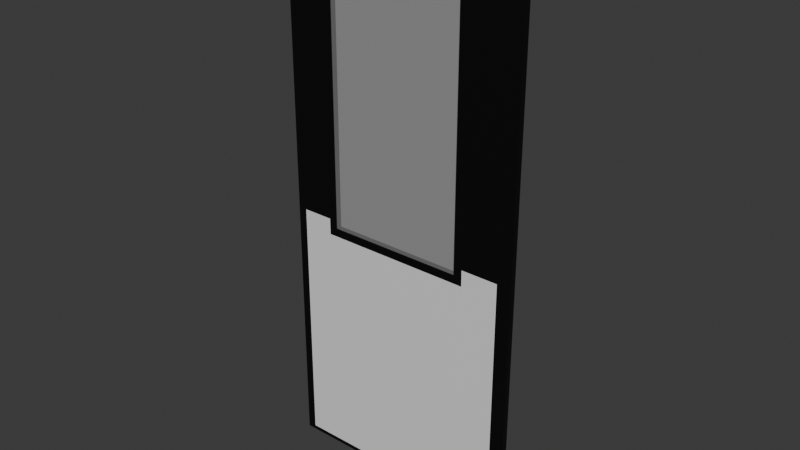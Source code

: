 # Source: Door.blend  (saved by Blender 5.1.30; exported with 4.5.12 LTS)
import bpy
from mathutils import Matrix  # noqa: F401  (used for matrix-valued properties, if any)

bpy.ops.wm.read_factory_settings(use_empty=True)
scene = bpy.context.scene
scene.name = 'Scene'

# ---- collections
col_collection = bpy.data.collections.new('Collection'); scene.collection.children.link(col_collection)

# ---- materials (node trees are filled in below, after node groups)
mat_material = bpy.data.materials.new('Material')
mat_material_001 = bpy.data.materials.new('Material.001')
mat_material_002 = bpy.data.materials.new('Material.002')
mat_material_003 = bpy.data.materials.new('Material.003')

# ---- material node trees
mat_material.use_nodes = True; mat_material.node_tree.nodes.clear()
_N = mat_material.node_tree.nodes; _L = mat_material.node_tree.links
n0 = _N.new('ShaderNodeBsdfPrincipled'); n0.name = 'Principled BSDF'; n0.location = (-200, 100)
n0.inputs[4].default_value = 0.2
n1 = _N.new('ShaderNodeOutputMaterial'); n1.name = 'Material Output'; n1.location = (200, 100)
_L.new(n0.outputs[0], n1.inputs[0])
n1.is_active_output = True
mat_material_001.use_nodes = True; mat_material_001.node_tree.nodes.clear()
_N = mat_material_001.node_tree.nodes; _L = mat_material_001.node_tree.links
n0 = _N.new('ShaderNodeBsdfPrincipled'); n0.name = 'Principled BSDF'; n0.location = (-200, 100)
n0.inputs[0].default_value = (0.0, 0.0, 0.0, 1.0)
n1 = _N.new('ShaderNodeOutputMaterial'); n1.name = 'Material Output'; n1.location = (200, 100)
_L.new(n0.outputs[0], n1.inputs[0])
n1.is_active_output = True
mat_material_002.use_nodes = True; mat_material_002.node_tree.nodes.clear()
_N = mat_material_002.node_tree.nodes; _L = mat_material_002.node_tree.links
n0 = _N.new('ShaderNodeBsdfPrincipled'); n0.name = 'Principled BSDF'; n0.location = (-200, 100)
n1 = _N.new('ShaderNodeOutputMaterial'); n1.name = 'Material Output'; n1.location = (200, 100)
_L.new(n0.outputs[0], n1.inputs[0])
n1.is_active_output = True
mat_material_003.use_nodes = True; mat_material_003.node_tree.nodes.clear()
_N = mat_material_003.node_tree.nodes; _L = mat_material_003.node_tree.links
n0 = _N.new('ShaderNodeBsdfPrincipled'); n0.name = 'Principled BSDF'; n0.location = (-200, 100)
n0.inputs[0].default_value = (0.335, 0.335, 0.335, 1.0)
n1 = _N.new('ShaderNodeOutputMaterial'); n1.name = 'Material Output'; n1.location = (200, 100)
_L.new(n0.outputs[0], n1.inputs[0])
n1.is_active_output = True

# ---- world
world_world = bpy.data.worlds.new('World'); scene.world = world_world
world_world.use_nodes = True; world_world.node_tree.nodes.clear()
_N = world_world.node_tree.nodes; _L = world_world.node_tree.links
n0 = _N.new('ShaderNodeOutputWorld'); n0.name = 'World Output'; n0.location = (200, 100)
n1 = _N.new('ShaderNodeBackground'); n1.name = 'Background'; n1.location = (-200, 100)
n1.inputs[0].default_value = (0.05088, 0.05088, 0.05088, 1.0)
_L.new(n1.outputs[0], n0.inputs[0])
n0.is_active_output = True
world_world.color = (0.05088, 0.05088, 0.05088)
world_world.sun_shadow_jitter_overblur = 0.0

# ---- meshes
me_cube = bpy.data.meshes.new('Cube')
me_cube.from_pydata([(-0.4137, 0.01, -8.464e-06), (-0.2455, 0.01, 0.8736), (-0.2455, 0.01, 1.862), (0.2302, 0.01, 0.8736), (0.2302, 0.01, 1.862), (-0.4137, 0.01, 1.935), (0.439, 0.01, -8.464e-06), (0.439, 0.01, 1.935), (-0.3834, 0.01, 1.913), (-0.3834, 0.01, 0.01489), (0.3889, 0.01, 0.01489), (0.3889, 0.01, 1.913), (-0.2755, 0.01, 1.892), (-0.2755, 0.01, 0.8436), (0.2602, 0.01, 0.8436), (0.2602, 0.01, 1.892), (-0.3834, -0.01, 0.01489), (-0.4137, -0.01, -2.384e-07), (-0.4137, -0.01, 1.935), (0.439, -0.01, 1.935), (0.439, -0.01, -2.384e-07), (-0.3834, -0.01, 1.913), (0.3889, -0.01, 0.01489), (0.3889, -0.01, 1.913), (-0.2755, -0.01, 1.892), (-0.2755, -0.01, 0.8436), (0.2602, -0.01, 0.8436), (0.2602, -0.01, 1.892), (-0.2455, -0.01, 1.862), (-0.2455, -0.01, 0.8736), (0.2302, -0.01, 0.8736), (0.2302, -0.01, 1.862), (-0.3834, 0.01, 0.9), (0.3889, 0.01, 0.9), (-0.3834, -0.01, 0.9), (0.3889, -0.01, 0.9), (-0.2755, -0.01, 0.9), (0.2602, -0.01, 0.9)], [], [(1, 2, 4, 3), (8, 32, 9, 0, 5), (9, 10, 6, 0), (11, 8, 5, 7), (10, 33, 11, 7, 6), (13, 9, 32, 8, 12, 2, 1), (3, 4, 15, 11, 33, 10, 14), (12, 8, 11, 15, 4, 2), (29, 30, 31, 28), (21, 18, 17, 16, 34), (16, 17, 20, 22), (23, 19, 18, 21), (22, 20, 19, 23, 35), (27, 23, 21, 24), (37, 35, 23, 27), (28, 24, 36, 25, 29), (29, 25, 26, 30), (31, 27, 24, 28), (30, 26, 37, 27, 31), (5, 18, 19, 7), (7, 19, 20, 6), (0, 6, 20, 17), (5, 0, 17, 18), (2, 4, 31, 28), (2, 28, 29, 1), (31, 4, 3, 30), (3, 1, 29, 30), (24, 21, 34, 36), (36, 34, 16, 22, 35, 37, 26, 25), (14, 10, 9, 13, 1, 3)])
me_cube.polygons.foreach_set('material_index', [0, 1, 1, 1, 1, 3, 3, 3, 0, 1, 1, 1, 1, 1, 1, 1, 1, 1, 1, 1, 1, 1, 1, 1, 1, 1, 1, 1, 2, 3])
_uv = me_cube.uv_layers.new(name='UVMap')
_uv.uv.foreach_set('vector', [0.3947, 0.2914, 0.6053, 0.2914, 0.6053, 0.4586, 0.3947, 0.4586, 0.6206, 0.26, 0.4919, 0.26, 0.3794, 0.26, 0.375, 0.25, 0.625, 0.25, 0.3794, 0.26, 0.3794, 0.49, 0.375, 0.5, 0.375, 0.25, 0.6206, 0.49, 0.6206, 0.26, 0.625, 0.25, 0.625, 0.5, 0.3794, 0.49, 0.4919, 0.49, 0.6206, 0.49, 0.625, 0.5, 0.375, 0.5, 0.3883, 0.2809, 0.3794, 0.26, 0.4919, 0.26, 0.6206, 0.26, 0.6117, 0.2809, 0.6053, 0.2914, 0.3947, 0.2914, 0.3947, 0.4586, 0.6053, 0.4586, 0.6117, 0.4691, 0.6206, 0.49, 0.4919, 0.49, 0.3794, 0.49, 0.3883, 0.4691, 0.6117, 0.2809, 0.6206, 0.26, 0.6206, 0.49, 0.6117, 0.4691, 0.6053, 0.4586, 0.6053, 0.2914, 0.3947, 0.2914, 0.3947, 0.4586, 0.6053, 0.4586, 0.6053, 0.2914, 0.6206, 0.26, 0.625, 0.25, 0.375, 0.25, 0.3794, 0.26, 0.4919, 0.26, 0.3794, 0.26, 0.375, 0.25, 0.375, 0.5, 0.3794, 0.49, 0.6206, 0.49, 0.625, 0.5, 0.625, 0.25, 0.6206, 0.26, 0.3794, 0.49, 0.375, 0.5, 0.625, 0.5, 0.6206, 0.49, 0.4919, 0.49, 0.6117, 0.4691, 0.6206, 0.49, 0.6206, 0.26, 0.6117, 0.2809, 0.4003, 0.4691, 0.4919, 0.49, 0.6206, 0.49, 0.6117, 0.4691, 0.6053, 0.2914, 0.6117, 0.2809, 0.4003, 0.2809, 0.3883, 0.2809, 0.3947, 0.2914, 0.3947, 0.2914, 0.3883, 0.2809, 0.3883, 0.4691, 0.3947, 0.4586, 0.6053, 0.4586, 0.6117, 0.4691, 0.6117, 0.2809, 0.6053, 0.2914, 0.3947, 0.4586, 0.3883, 0.4691, 0.4003, 0.4691, 0.6117, 0.4691, 0.6053, 0.4586, 0.625, 0.25, 0.625, 0.25, 0.625, 0.5, 0.625, 0.5, 0.625, 0.5, 0.625, 0.5, 0.375, 0.5, 0.375, 0.5, 0.375, 0.25, 0.375, 0.5, 0.375, 0.5, 0.375, 0.25, 0.625, 0.25, 0.375, 0.25, 0.375, 0.25, 0.625, 0.25, 0.6053, 0.2914, 0.6053, 0.4586, 0.6053, 0.4586, 0.6053, 0.2914, 0.6053, 0.2914, 0.6053, 0.2914, 0.3947, 0.2914, 0.3947, 0.2914, 0.6053, 0.4586, 0.6053, 0.4586, 0.3947, 0.4586, 0.3947, 0.4586, 0.3947, 0.4586, 0.3947, 0.2914, 0.3947, 0.2914, 0.3947, 0.4586, 0.6117, 0.2809, 0.6206, 0.26, 0.4919, 0.26, 0.4003, 0.2809, 0.4003, 0.2809, 0.4919, 0.26, 0.3794, 0.26, 0.3794, 0.49, 0.4919, 0.49, 0.4003, 0.4691, 0.3883, 0.4691, 0.3883, 0.2809, 0.3883, 0.4691, 0.3794, 0.49, 0.3794, 0.26, 0.3883, 0.2809, 0.3947, 0.2914, 0.3947, 0.4586])
me_cube.materials.append(mat_material)
me_cube.materials.append(mat_material_001)
me_cube.materials.append(mat_material_002)
me_cube.materials.append(mat_material_003)
me_cube.update()

# ---- objects
ob_cube = bpy.data.objects.new('Cube', me_cube)

# ---- transforms, parenting, visibility, modifiers, constraints
ob_cube.location = (0.0, 0.0, 0.0)

# ---- collection membership
col_collection.objects.link(ob_cube)

# ---- scene / render settings (as saved in the file)
scene.frame_start = 1; scene.frame_end = 250; scene.frame_set(1)
scene.render.engine = 'BLENDER_EEVEE_NEXT'
scene.render.bake_bias = 0.0
scene.render.bake_samples = 0
scene.cycles.sampling_pattern = 'TABULATED_SOBOL'
scene.eevee.use_volume_custom_range = False
bpy.context.view_layer.update()

# ---- added for rendering (the .blend has no active camera and no usable light): camera, sun
cam_auto = bpy.data.cameras.new('AutoCamera')
cam_auto.lens = 50.0
cam_auto.sensor_width = 36.0
cam_auto.clip_end = 1000.0
ob_auto_camera = bpy.data.objects.new('AutoCamera', cam_auto)
scene.collection.objects.link(ob_auto_camera)
ob_auto_camera.location = (1.96897, -2.34761, 2.53247)
ob_auto_camera.rotation_euler = (1.09748, -7.21219e-08, 0.694738)
scene.camera = ob_auto_camera
light_auto_sun = bpy.data.lights.new('AutoSun', 'SUN')
light_auto_sun.energy = 3.0
light_auto_sun.angle = 0.0523599
ob_auto_sun = bpy.data.objects.new('AutoSun', light_auto_sun)
scene.collection.objects.link(ob_auto_sun)
ob_auto_sun.rotation_euler = (0.872665, 0.174533, 0.523599)
bpy.context.view_layer.update()
